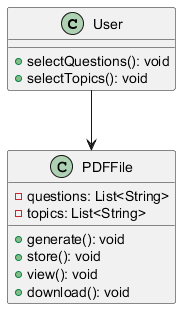

The diagram above was rendered by PlantUML. Its source (embedded in the PNG):
@startuml
class User {
    + selectQuestions(): void
    + selectTopics(): void
}

class PDFFile {
    - questions: List<String>
    - topics: List<String>
    + generate(): void
    + store(): void
    + view(): void
    + download(): void
}

User --> PDFFile
@enduml